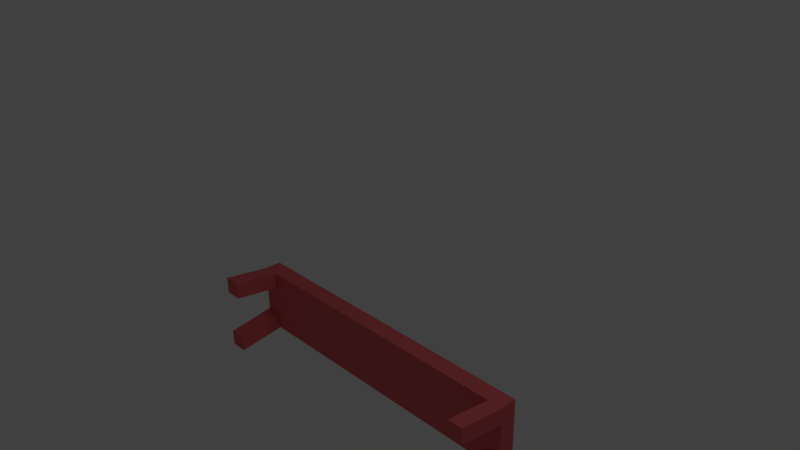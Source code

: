 # Source: bench.blend  (saved by Blender 2.82.7; exported with 4.5.12 LTS)
import bpy
from mathutils import Matrix  # noqa: F401  (used for matrix-valued properties, if any)

bpy.ops.wm.read_factory_settings(use_empty=True)
scene = bpy.context.scene
scene.name = 'Scene'

# ---- collections
col_collection_1 = bpy.data.collections.new('Collection 1'); scene.collection.children.link(col_collection_1)

# ---- materials (node trees are filled in below, after node groups)
mat_materials_bench_bench_mtr = bpy.data.materials.new('materials/bench/bench.mtr')
mat_materials_bench_bench_mtr.alpha_threshold = 0.0
mat_materials_bench_bench_mtr.use_transparent_shadow = False
mat_materials_bench_bench_mtr.diffuse_color = (0.8, 0.1386, 0.1488, 1.0)
mat_materials_bench_bench_mtr.roughness = 0.5
mat_materials_bench_bench_mtr.line_color = (0.0, 0.0, 0.0, 1.0)

# ---- material node trees

# ---- world
world_world = bpy.data.worlds.new('World'); scene.world = world_world
world_world.color = (0.05088, 0.05088, 0.05088)
world_world.use_sun_shadow = False
world_world.sun_shadow_jitter_overblur = 0.0
world_world.cycles.sampling_method = 'MANUAL'
world_world.cycles.sample_map_resolution = 256

# ---- cameras
cam_camera = bpy.data.cameras.new('Camera')
cam_camera.clip_end = 100.0
cam_camera.lens = 35.0
cam_camera.sensor_width = 32.0
cam_camera.sensor_height = 18.0
cam_camera.ortho_scale = 7.314
cam_camera.dof.focus_distance = 0.0
cam_camera.dof.aperture_fstop = 128.0

# ---- lights
light_lamp = bpy.data.lights.new('Lamp', 'POINT')
light_lamp.transmission_factor = 0.0
light_lamp.cutoff_distance = 30.0
light_lamp.energy = 100.0
light_lamp.shadow_buffer_clip_start = 1.001
light_lamp.shadow_soft_size = 1.0
light_lamp.shadow_maximum_resolution = 0.006
light_lamp.use_absolute_resolution = True
light_lamp.cycles.use_multiple_importance_sampling = False

# ---- meshes
me_cube = bpy.data.meshes.new('Cube')
me_cube.from_pydata([(2.316, 0.4673, 0.4605), (-2.316, 0.4673, 0.4605), (-2.316, -0.4673, 0.4605), (2.316, -0.4673, 0.4605), (2.316, 0.4673, 0.2188), (-2.316, 0.4673, 0.2188), (-2.316, -0.4673, 0.2188), (2.316, -0.4673, 0.2188), (-2.067, 0.4673, 0.2188), (-2.067, -0.4673, 0.2188), (2.102, 0.4673, 0.2188), (2.102, -0.4673, 0.2188), (2.316, 0.2352, 0.2188), (-2.316, 0.2352, 0.2188), (2.316, -0.2276, 0.2188), (-2.316, -0.2276, 0.2188), (2.102, -0.2276, 0.2188), (-2.067, -0.2276, 0.2188), (-2.316, -0.2276, 0.2188), (2.316, -0.2276, 0.2188), (2.102, 0.2352, 0.2188), (-2.067, 0.2352, 0.2188), (-2.316, 0.2352, 0.2188), (2.316, 0.2352, 0.2188), (2.102, -0.4673, 0.2188), (2.102, 0.4673, 0.2188), (-2.067, -0.4673, 0.2188), (-2.067, 0.4673, 0.2188), (2.316, -0.4673, 0.2188), (-2.316, -0.4673, 0.2188), (-2.316, 0.4673, 0.2188), (2.316, 0.4673, 0.2188), (2.316, -0.3276, -0.4605), (2.102, -0.3276, -0.4605), (2.102, -0.5673, -0.4605), (-2.067, -0.3276, -0.4605), (-2.067, -0.5673, -0.4605), (-2.316, -0.3276, -0.4605), (2.316, 0.3352, -0.4605), (2.102, 0.3352, -0.4605), (2.102, 0.5673, -0.4605), (-2.316, 0.3352, -0.4605), (-2.067, 0.3352, -0.4605), (-2.067, 0.5673, -0.4605), (-2.316, 0.5673, -0.4605), (-2.316, -0.5673, -0.4605), (2.316, 0.5673, -0.4605), (2.316, -0.5673, -0.4605)], [], [(15, 13, 22, 18), (6, 15, 18, 29), (12, 14, 19, 23), (14, 7, 28, 19), (13, 5, 30, 22), (4, 12, 23, 31), (11, 9, 26, 24), (7, 11, 24, 28), (8, 10, 25, 27), (10, 4, 31, 25), (9, 6, 29, 26), (5, 8, 27, 30), (21, 27, 25, 20), (18, 22, 21, 17), (16, 20, 23, 19), (26, 17, 16, 24), (17, 21, 20, 16), (16, 19, 32, 33), (24, 16, 33, 34), (17, 26, 36, 35), (18, 17, 35, 37), (23, 20, 39, 38), (20, 25, 40, 39), (21, 22, 41, 42), (27, 21, 42, 43), (30, 27, 43, 44), (26, 29, 45, 36), (25, 31, 46, 40), (28, 24, 34, 47), (31, 23, 38, 46), (22, 30, 44, 41), (19, 28, 47, 32), (29, 18, 37, 45), (34, 33, 32, 47), (45, 37, 35, 36), (39, 40, 46, 38), (41, 44, 43, 42), (0, 1, 2, 3), (0, 4, 5, 1), (1, 5, 6, 2), (2, 6, 7, 3), (0, 3, 7, 31)])
me_cube.polygons.foreach_set('use_smooth', [0, 0, 0, 0, 0, 0, 0, 0, 0, 0, 0, 0, 0, 0, 0, 0, 0, 0, 0, 0, 0, 0, 0, 0, 0, 0, 0, 0, 0, 0, 0, 0, 0, 0, 0, 0, 0, 1, 0, 0, 0, 0])
_uv = me_cube.uv_layers.new(name='UVMap')
_uv.uv.foreach_set('vector', [0.009073, 0.004356, 0.009073, 0.004356, 0.009073, 0.004356, 0.009073, 0.004356, 0.009073, 0.004356, 0.009073, 0.004356, 0.009073, 0.004356, 0.009073, 0.004356, 0.009073, 0.004356, 0.009073, 0.004356, 0.009073, 0.004356, 0.009073, 0.004356, 0.009073, 0.004356, 0.009073, 0.004356, 0.009073, 0.004356, 0.009073, 0.004356, 0.009073, 0.004356, 0.009073, 0.004356, 0.009073, 0.004356, 0.009073, 0.004356, 0.009073, 0.004356, 0.009073, 0.004356, 0.009073, 0.004356, 0.009073, 0.004356, 0.009073, 0.004356, 0.009073, 0.004356, 0.009073, 0.004356, 0.009073, 0.004356, 0.009073, 0.004356, 0.009073, 0.004356, 0.009073, 0.004356, 0.009073, 0.004356, 0.009073, 0.004356, 0.009073, 0.004356, 0.009073, 0.004356, 0.009073, 0.004356, 0.009073, 0.004356, 0.009073, 0.004356, 0.009073, 0.004356, 0.009073, 0.004356, 0.009073, 0.004356, 0.009073, 0.004356, 0.009073, 0.004356, 0.009073, 0.004356, 0.009073, 0.004356, 0.009073, 0.004356, 0.009073, 0.004356, 0.009073, 0.004356, 0.2607, 0.9382, 0.2112, 0.9381, 0.214, 0.04994, 0.2634, 0.0501, 0.3591, 0.9917, 0.2605, 0.9914, 0.2607, 0.9382, 0.3593, 0.9385, 0.362, 0.0504, 0.2634, 0.0501, 0.2636, 0.004356, 0.3622, 0.004659, 0.4104, 0.9387, 0.3593, 0.9385, 0.362, 0.0504, 0.4131, 0.05056, 0.3593, 0.9385, 0.2607, 0.9382, 0.2634, 0.0501, 0.362, 0.0504, 0.6786, 0.2127, 0.7243, 0.2126, 0.7247, 0.3573, 0.679, 0.3574, 0.625, 0.1962, 0.5744, 0.2037, 0.5743, 0.05735, 0.6248, 0.04986, 0.5727, 0.5567, 0.5222, 0.5492, 0.5223, 0.4029, 0.5729, 0.4104, 0.6235, 0.548, 0.6767, 0.5479, 0.6771, 0.6926, 0.624, 0.6928, 0.6786, 0.05891, 0.7243, 0.05877, 0.7247, 0.2035, 0.679, 0.2037, 0.5727, 0.7103, 0.5238, 0.703, 0.5239, 0.5567, 0.5729, 0.564, 0.6235, 0.4031, 0.6767, 0.4029, 0.6771, 0.5477, 0.624, 0.5479, 0.6219, 0.703, 0.573, 0.7103, 0.5729, 0.564, 0.6218, 0.5567, 0.625, 0.05891, 0.6781, 0.05875, 0.6786, 0.2035, 0.6254, 0.2037, 0.625, 0.2127, 0.6781, 0.2125, 0.6786, 0.3573, 0.6254, 0.3574, 0.7247, 0.05891, 0.7705, 0.05877, 0.7709, 0.2035, 0.7252, 0.2037, 0.7705, 0.3574, 0.7247, 0.3573, 0.7252, 0.2126, 0.7709, 0.2127, 0.7262, 0.6942, 0.6773, 0.7014, 0.6771, 0.5551, 0.7261, 0.5479, 0.7261, 0.5479, 0.6771, 0.5406, 0.6773, 0.3943, 0.7262, 0.4016, 0.6248, 0.3574, 0.5743, 0.35, 0.5744, 0.2037, 0.625, 0.2111, 0.6235, 0.5492, 0.573, 0.5567, 0.5729, 0.4104, 0.6234, 0.4029, 0.6314, 0.744, 0.6312, 0.6929, 0.677, 0.6928, 0.6771, 0.7438, 0.6762, 0.05859, 0.6251, 0.05875, 0.625, 0.005602, 0.676, 0.005445, 0.6773, 0.751, 0.6771, 0.7016, 0.7229, 0.7014, 0.723, 0.7509, 0.7257, 0.05875, 0.6762, 0.0586, 0.6764, 0.00545, 0.7258, 0.005602, 0.2112, 0.004967, 0.2082, 0.992, 0.009073, 0.9914, 0.0121, 0.004356, 0.4676, 0.004514, 0.5191, 0.004356, 0.5222, 0.9914, 0.4707, 0.9915, 0.5222, 0.2038, 0.5737, 0.2037, 0.5743, 0.4028, 0.5228, 0.4029, 0.4131, 0.004514, 0.4646, 0.004356, 0.4676, 0.9914, 0.4161, 0.9915, 0.5228, 0.2037, 0.5222, 0.004514, 0.5737, 0.004356, 0.5743, 0.2035])
me_cube.materials.append(mat_materials_bench_bench_mtr)
me_cube.use_remesh_preserve_volume = False
me_cube.use_remesh_preserve_attributes = False
me_cube.use_mirror_vertex_groups = False
me_cube.update()
arm_armature = bpy.data.armatures.new('Armature')  # bones are not reproduced

# ---- objects
ob_armature = bpy.data.objects.new('Armature', arm_armature)
ob_cube = bpy.data.objects.new('Cube', me_cube)
ob_lamp = bpy.data.objects.new('Lamp', light_lamp)
ob_camera = bpy.data.objects.new('Camera', cam_camera)

# ---- transforms, parenting, visibility, modifiers, constraints
ob_armature.location = (0.3719, 0.39, 0.2439)
ob_armature.lineart.crease_threshold = 0.0
ob_cube.parent = ob_armature
ob_cube.matrix_parent_inverse = Matrix(((1.0, 1.776e-15, 0.0, -0.3719), (0.0, 7.55e-08, 1.0, -1.244), (0.0, -1.0, 8.941e-08, 0.39), (0.0, 0.0, 0.0, 1.0)))
ob_cube.location = (0.04516, 0.9383, 0.4716)
ob_cube.lock_rotations_4d = False
ob_cube.empty_display_type = 'ARROWS'
ob_cube.lineart.crease_threshold = 0.0
_vg = ob_cube.vertex_groups.new(name='Bone')
for _i, _w in zip([0, 1, 2, 3, 4, 5, 6, 7, 8, 9, 10, 11, 12, 13, 14, 15, 16, 17, 18, 19, 20, 21, 22, 23, 24, 25, 26, 27, 28, 29, 30, 31, 32, 33, 34, 35, 36, 37, 38, 39, 40, 41, 42, 43, 44, 45, 46, 47], [0.9991, 0.9998, 0.9993, 0.9999, 0.9991, 0.9998, 0.9994, 0.9999, 1.0, 1.0, 1.0, 1.0, 1.0, 1.0, 1.0, 1.0, 0.9957, 0.987, 0.9872, 0.9958, 0.9978, 0.9887, 0.9889, 0.9981, 0.9958, 0.998, 0.9872, 0.9888, 0.9959, 0.9873, 0.9891, 0.9988, 0.9964, 0.9964, 0.9964, 0.9884, 0.9884, 0.9884, 0.9986, 0.9985, 0.9985, 0.9903, 0.9902, 0.9903, 0.9903, 0.9884, 0.9986, 0.9965]): _vg.add([_i], _w, 'REPLACE')
_m = ob_cube.modifiers.new('Armature', 'ARMATURE')
_m.object = ob_armature
_m.use_bone_envelopes = True
ob_lamp.location = (4.076, 1.005, 7.116)
ob_lamp.rotation_euler = (0.6503, 0.05522, 1.866)
ob_lamp.lock_rotations_4d = False
ob_lamp.empty_display_type = 'ARROWS'
ob_lamp.color = (0.0, 0.0, 0.0, 0.0)
ob_lamp.lineart.crease_threshold = 0.0
ob_camera.location = (7.481, -6.508, 6.556)
ob_camera.rotation_euler = (1.109, 0.01082, 0.8149)
ob_camera.lock_rotations_4d = False
ob_camera.empty_display_type = 'ARROWS'
ob_camera.color = (0.0, 0.0, 0.0, 0.0)
ob_camera.display_type = 'WIRE'
ob_camera.lineart.crease_threshold = 0.0

# ---- collection membership
col_collection_1.objects.link(ob_armature)
col_collection_1.objects.link(ob_cube)
col_collection_1.objects.link(ob_lamp)
col_collection_1.objects.link(ob_camera)

# ---- scene / render settings (as saved in the file)
scene.camera = ob_camera
scene.frame_start = 1; scene.frame_end = 1; scene.frame_set(1)
scene.render.engine = 'BLENDER_EEVEE_NEXT'
scene.render.image_settings.color_mode = 'RGB'
scene.render.image_settings.compression = 90
scene.render.resolution_percentage = 50
scene.render.dither_intensity = 0.0
scene.render.bake_margin = 2
scene.render.bake_bias = 0.0
scene.cycles.use_denoising = False
scene.cycles.samples = 10
scene.cycles.sampling_pattern = 'TABULATED_SOBOL'
scene.cycles.light_sampling_threshold = 0.0
scene.cycles.use_adaptive_sampling = False
scene.cycles.use_light_tree = False
scene.cycles.blur_glossy = 0.0
scene.cycles.volume_bounces = 1
scene.cycles.pixel_filter_type = 'GAUSSIAN'
scene.cycles.sample_clamp_indirect = 0.0
scene.view_settings.view_transform = 'Standard'
bpy.context.view_layer.update()
